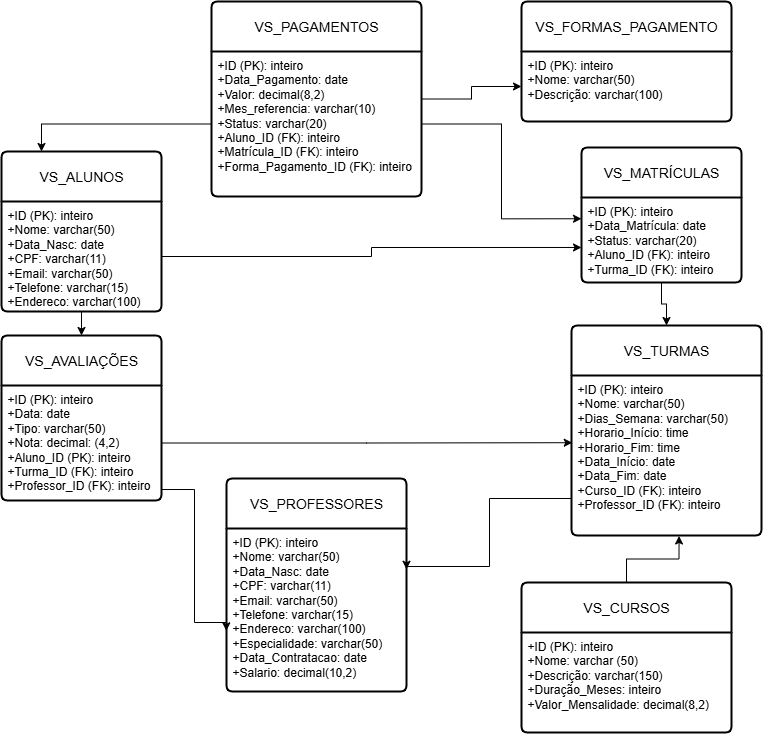

The diagram above was exported from draw.io. Its source (the exported page's mxGraphModel, read from the mxfile embedded in the PNG):
<mxGraphModel dx="1188" dy="760" grid="0" gridSize="10" guides="1" tooltips="1" connect="1" arrows="1" fold="1" page="0" pageScale="1" pageWidth="827" pageHeight="1169" background="none" math="0" shadow="0">
  <root>
    <mxCell id="0" />
    <mxCell id="1" parent="0" />
    <mxCell id="FtDFmXffg37bmRjSY2WC-1" value="VS_ALUNOS" style="swimlane;childLayout=stackLayout;horizontal=1;startSize=50;horizontalStack=0;rounded=1;fontSize=14;fontStyle=0;strokeWidth=2;resizeParent=0;resizeLast=1;shadow=0;dashed=0;align=center;arcSize=4;whiteSpace=wrap;html=1;" parent="1" vertex="1">
      <mxGeometry x="40" y="170" width="160" height="160" as="geometry" />
    </mxCell>
    <mxCell id="FtDFmXffg37bmRjSY2WC-2" value="+ID (PK): inteiro&lt;br&gt;+Nome: varchar(50)&lt;br&gt;+Data_Nasc: date&lt;div&gt;+CPF: varchar(11)&lt;/div&gt;&lt;div&gt;+Email: varchar(50)&lt;/div&gt;&lt;div&gt;+Telefone: varchar(15)&lt;/div&gt;&lt;div&gt;+Endereco: varchar(100)&lt;/div&gt;" style="align=left;strokeColor=none;fillColor=none;spacingLeft=4;spacingRight=4;fontSize=12;verticalAlign=top;resizable=0;rotatable=0;part=1;html=1;whiteSpace=wrap;" parent="FtDFmXffg37bmRjSY2WC-1" vertex="1">
      <mxGeometry y="50" width="160" height="110" as="geometry" />
    </mxCell>
    <mxCell id="qdCQ2Jk1vSYW391ddXIq-1" value="VS_PROFESSORES" style="swimlane;childLayout=stackLayout;horizontal=1;startSize=50;horizontalStack=0;rounded=1;fontSize=14;fontStyle=0;strokeWidth=2;resizeParent=0;resizeLast=1;shadow=0;dashed=0;align=center;arcSize=4;whiteSpace=wrap;html=1;" parent="1" vertex="1">
      <mxGeometry x="265" y="497" width="180" height="213" as="geometry" />
    </mxCell>
    <mxCell id="qdCQ2Jk1vSYW391ddXIq-2" value="+ID (PK): inteiro&lt;br&gt;+Nome: varchar(50)&lt;br&gt;+Data_Nasc: date&lt;div&gt;+CPF: varchar(11)&lt;/div&gt;&lt;div&gt;+Email: varchar(50)&lt;/div&gt;&lt;div&gt;+Telefone: varchar(15)&lt;/div&gt;&lt;div&gt;+Endereco: varchar(100)&lt;/div&gt;&lt;div&gt;+Especialidade: varchar(50)&lt;/div&gt;&lt;div&gt;+Data_Contratacao: date&lt;/div&gt;&lt;div&gt;+Salario: decimal(10,2)&lt;/div&gt;" style="align=left;strokeColor=none;fillColor=none;spacingLeft=4;spacingRight=4;fontSize=12;verticalAlign=top;resizable=0;rotatable=0;part=1;html=1;whiteSpace=wrap;" parent="qdCQ2Jk1vSYW391ddXIq-1" vertex="1">
      <mxGeometry y="50" width="180" height="163" as="geometry" />
    </mxCell>
    <mxCell id="qdCQ2Jk1vSYW391ddXIq-5" value="VS_CURSOS" style="swimlane;childLayout=stackLayout;horizontal=1;startSize=50;horizontalStack=0;rounded=1;fontSize=14;fontStyle=0;strokeWidth=2;resizeParent=0;resizeLast=1;shadow=0;dashed=0;align=center;arcSize=4;whiteSpace=wrap;html=1;" parent="1" vertex="1">
      <mxGeometry x="560" y="601" width="210" height="150" as="geometry" />
    </mxCell>
    <mxCell id="qdCQ2Jk1vSYW391ddXIq-6" value="+ID (PK): inteiro&lt;br&gt;&lt;div&gt;+Nome: varchar (50)&lt;/div&gt;&lt;div&gt;+Descrição: varchar(150)&lt;/div&gt;&lt;div&gt;+Duração_Meses: inteiro&lt;/div&gt;&lt;div&gt;+Valor_Mensalidade: decimal(8,2)&lt;/div&gt;" style="align=left;strokeColor=none;fillColor=none;spacingLeft=4;spacingRight=4;fontSize=12;verticalAlign=top;resizable=0;rotatable=0;part=1;html=1;whiteSpace=wrap;" parent="qdCQ2Jk1vSYW391ddXIq-5" vertex="1">
      <mxGeometry y="50" width="210" height="100" as="geometry" />
    </mxCell>
    <mxCell id="qdCQ2Jk1vSYW391ddXIq-9" value="VS_MATRÍCULAS" style="swimlane;childLayout=stackLayout;horizontal=1;startSize=50;horizontalStack=0;rounded=1;fontSize=14;fontStyle=0;strokeWidth=2;resizeParent=0;resizeLast=1;shadow=0;dashed=0;align=center;arcSize=4;whiteSpace=wrap;html=1;" parent="1" vertex="1">
      <mxGeometry x="620" y="166" width="160" height="135" as="geometry" />
    </mxCell>
    <mxCell id="qdCQ2Jk1vSYW391ddXIq-10" value="+ID (PK): inteiro&lt;div&gt;+Data_Matrícula: date&lt;/div&gt;&lt;div&gt;+Status: varchar(20)&lt;/div&gt;&lt;div&gt;+Aluno_ID (FK): inteiro&lt;/div&gt;&lt;div&gt;+Turma_ID (FK): inteiro&lt;/div&gt;" style="align=left;strokeColor=none;fillColor=none;spacingLeft=4;spacingRight=4;fontSize=12;verticalAlign=top;resizable=0;rotatable=0;part=1;html=1;whiteSpace=wrap;" parent="qdCQ2Jk1vSYW391ddXIq-9" vertex="1">
      <mxGeometry y="50" width="160" height="85" as="geometry" />
    </mxCell>
    <mxCell id="qdCQ2Jk1vSYW391ddXIq-20" style="edgeStyle=orthogonalEdgeStyle;rounded=0;orthogonalLoop=1;jettySize=auto;html=1;" parent="1" source="qdCQ2Jk1vSYW391ddXIq-11" target="qdCQ2Jk1vSYW391ddXIq-14" edge="1">
      <mxGeometry relative="1" as="geometry" />
    </mxCell>
    <mxCell id="qdCQ2Jk1vSYW391ddXIq-11" value="VS_PAGAMENTOS" style="swimlane;childLayout=stackLayout;horizontal=1;startSize=50;horizontalStack=0;rounded=1;fontSize=14;fontStyle=0;strokeWidth=2;resizeParent=0;resizeLast=1;shadow=0;dashed=0;align=center;arcSize=4;whiteSpace=wrap;html=1;" parent="1" vertex="1">
      <mxGeometry x="250" y="20" width="210" height="195" as="geometry" />
    </mxCell>
    <mxCell id="qdCQ2Jk1vSYW391ddXIq-12" value="+ID (PK): inteiro&lt;div&gt;+Data_Pagamento: date&lt;/div&gt;&lt;div&gt;+Valor: decimal(8,2)&lt;/div&gt;&lt;div&gt;+Mes_referencia: varchar(10)&lt;/div&gt;&lt;div&gt;+Status: varchar(20)&lt;/div&gt;&lt;div&gt;+Aluno_ID (FK): inteiro&lt;/div&gt;&lt;div&gt;+Matrícula_ID (FK): inteiro&lt;/div&gt;&lt;div&gt;+Forma_Pagamento_ID (FK): inteiro&lt;/div&gt;" style="align=left;strokeColor=none;fillColor=none;spacingLeft=4;spacingRight=4;fontSize=12;verticalAlign=top;resizable=0;rotatable=0;part=1;html=1;whiteSpace=wrap;" parent="qdCQ2Jk1vSYW391ddXIq-11" vertex="1">
      <mxGeometry y="50" width="210" height="145" as="geometry" />
    </mxCell>
    <mxCell id="qdCQ2Jk1vSYW391ddXIq-13" value="VS_FORMAS_PAGAMENTO" style="swimlane;childLayout=stackLayout;horizontal=1;startSize=50;horizontalStack=0;rounded=1;fontSize=14;fontStyle=0;strokeWidth=2;resizeParent=0;resizeLast=1;shadow=0;dashed=0;align=center;arcSize=4;whiteSpace=wrap;html=1;" parent="1" vertex="1">
      <mxGeometry x="560" y="20" width="210" height="120" as="geometry" />
    </mxCell>
    <mxCell id="qdCQ2Jk1vSYW391ddXIq-14" value="+ID (PK): inteiro&lt;br&gt;&lt;div&gt;+Nome: varchar(50)&lt;/div&gt;&lt;div&gt;+Descrição: varchar(100)&lt;/div&gt;" style="align=left;strokeColor=none;fillColor=none;spacingLeft=4;spacingRight=4;fontSize=12;verticalAlign=top;resizable=0;rotatable=0;part=1;html=1;whiteSpace=wrap;" parent="qdCQ2Jk1vSYW391ddXIq-13" vertex="1">
      <mxGeometry y="50" width="210" height="70" as="geometry" />
    </mxCell>
    <mxCell id="qdCQ2Jk1vSYW391ddXIq-15" value="VS_AVALIAÇÕES" style="swimlane;childLayout=stackLayout;horizontal=1;startSize=50;horizontalStack=0;rounded=1;fontSize=14;fontStyle=0;strokeWidth=2;resizeParent=0;resizeLast=1;shadow=0;dashed=0;align=center;arcSize=4;whiteSpace=wrap;html=1;" parent="1" vertex="1">
      <mxGeometry x="40" y="354" width="160" height="165" as="geometry" />
    </mxCell>
    <mxCell id="qdCQ2Jk1vSYW391ddXIq-16" value="+ID (PK): inteiro&lt;div&gt;+Data: date&lt;/div&gt;&lt;div&gt;+Tipo: varchar(50)&lt;/div&gt;&lt;div&gt;+Nota: decimal: (4,2)&lt;/div&gt;&lt;div&gt;+Aluno_ID (PK): inteiro&lt;/div&gt;&lt;div&gt;+Turma_ID (FK): inteiro&lt;/div&gt;&lt;div&gt;+Professor_ID (FK): inteiro&lt;/div&gt;" style="align=left;strokeColor=none;fillColor=none;spacingLeft=4;spacingRight=4;fontSize=12;verticalAlign=top;resizable=0;rotatable=0;part=1;html=1;whiteSpace=wrap;" parent="qdCQ2Jk1vSYW391ddXIq-15" vertex="1">
      <mxGeometry y="50" width="160" height="115" as="geometry" />
    </mxCell>
    <mxCell id="qdCQ2Jk1vSYW391ddXIq-17" value="VS_TURMAS" style="swimlane;childLayout=stackLayout;horizontal=1;startSize=50;horizontalStack=0;rounded=1;fontSize=14;fontStyle=0;strokeWidth=2;resizeParent=0;resizeLast=1;shadow=0;dashed=0;align=center;arcSize=4;whiteSpace=wrap;html=1;" parent="1" vertex="1">
      <mxGeometry x="610" y="344" width="190" height="210" as="geometry" />
    </mxCell>
    <mxCell id="qdCQ2Jk1vSYW391ddXIq-18" value="+ID (PK): inteiro&lt;div&gt;+Nome: varchar(50)&lt;/div&gt;&lt;div&gt;+Dias_Semana: varchar(50)&lt;/div&gt;&lt;div&gt;+Horario_Início: time&lt;/div&gt;&lt;div&gt;+Horario_Fim: time&lt;/div&gt;&lt;div&gt;+Data_Início: date&lt;/div&gt;&lt;div&gt;+Data_Fim: date&lt;/div&gt;&lt;div&gt;+Curso_ID (FK): inteiro&lt;/div&gt;&lt;div&gt;+Professor_ID (FK): inteiro&lt;/div&gt;" style="align=left;strokeColor=none;fillColor=none;spacingLeft=4;spacingRight=4;fontSize=12;verticalAlign=top;resizable=0;rotatable=0;part=1;html=1;whiteSpace=wrap;" parent="qdCQ2Jk1vSYW391ddXIq-17" vertex="1">
      <mxGeometry y="50" width="190" height="160" as="geometry" />
    </mxCell>
    <mxCell id="qdCQ2Jk1vSYW391ddXIq-23" style="edgeStyle=orthogonalEdgeStyle;rounded=0;orthogonalLoop=1;jettySize=auto;html=1;entryX=0.25;entryY=0;entryDx=0;entryDy=0;" parent="1" source="qdCQ2Jk1vSYW391ddXIq-12" target="FtDFmXffg37bmRjSY2WC-1" edge="1">
      <mxGeometry relative="1" as="geometry" />
    </mxCell>
    <mxCell id="qdCQ2Jk1vSYW391ddXIq-24" style="edgeStyle=orthogonalEdgeStyle;rounded=0;orthogonalLoop=1;jettySize=auto;html=1;" parent="1" source="FtDFmXffg37bmRjSY2WC-2" target="qdCQ2Jk1vSYW391ddXIq-15" edge="1">
      <mxGeometry relative="1" as="geometry" />
    </mxCell>
    <mxCell id="qdCQ2Jk1vSYW391ddXIq-30" style="edgeStyle=orthogonalEdgeStyle;rounded=0;orthogonalLoop=1;jettySize=auto;html=1;entryX=0.566;entryY=1.003;entryDx=0;entryDy=0;entryPerimeter=0;" parent="1" source="qdCQ2Jk1vSYW391ddXIq-5" target="qdCQ2Jk1vSYW391ddXIq-18" edge="1">
      <mxGeometry relative="1" as="geometry">
        <mxPoint x="720" y="564" as="targetPoint" />
      </mxGeometry>
    </mxCell>
    <mxCell id="qdCQ2Jk1vSYW391ddXIq-31" style="edgeStyle=orthogonalEdgeStyle;rounded=0;orthogonalLoop=1;jettySize=auto;html=1;entryX=0;entryY=0.588;entryDx=0;entryDy=0;entryPerimeter=0;" parent="1" source="FtDFmXffg37bmRjSY2WC-2" target="qdCQ2Jk1vSYW391ddXIq-10" edge="1">
      <mxGeometry relative="1" as="geometry" />
    </mxCell>
    <mxCell id="qdCQ2Jk1vSYW391ddXIq-33" style="edgeStyle=orthogonalEdgeStyle;rounded=0;orthogonalLoop=1;jettySize=auto;html=1;entryX=0.004;entryY=0.42;entryDx=0;entryDy=0;entryPerimeter=0;" parent="1" source="qdCQ2Jk1vSYW391ddXIq-16" target="qdCQ2Jk1vSYW391ddXIq-18" edge="1">
      <mxGeometry relative="1" as="geometry" />
    </mxCell>
    <mxCell id="qdCQ2Jk1vSYW391ddXIq-34" style="edgeStyle=orthogonalEdgeStyle;rounded=0;orthogonalLoop=1;jettySize=auto;html=1;entryX=1;entryY=0.25;entryDx=0;entryDy=0;" parent="1" target="qdCQ2Jk1vSYW391ddXIq-2" edge="1">
      <mxGeometry relative="1" as="geometry">
        <mxPoint x="610" y="517.0000000000002" as="sourcePoint" />
        <Array as="points">
          <mxPoint x="528" y="517" />
          <mxPoint x="528" y="585" />
        </Array>
      </mxGeometry>
    </mxCell>
    <mxCell id="qdCQ2Jk1vSYW391ddXIq-35" style="edgeStyle=orthogonalEdgeStyle;rounded=0;orthogonalLoop=1;jettySize=auto;html=1;entryX=0;entryY=0.25;entryDx=0;entryDy=0;" parent="1" source="qdCQ2Jk1vSYW391ddXIq-12" target="qdCQ2Jk1vSYW391ddXIq-10" edge="1">
      <mxGeometry relative="1" as="geometry" />
    </mxCell>
    <mxCell id="qdCQ2Jk1vSYW391ddXIq-36" style="edgeStyle=orthogonalEdgeStyle;rounded=0;orthogonalLoop=1;jettySize=auto;html=1;entryX=0.5;entryY=0;entryDx=0;entryDy=0;" parent="1" source="qdCQ2Jk1vSYW391ddXIq-10" target="qdCQ2Jk1vSYW391ddXIq-17" edge="1">
      <mxGeometry relative="1" as="geometry" />
    </mxCell>
    <mxCell id="qdCQ2Jk1vSYW391ddXIq-37" style="edgeStyle=orthogonalEdgeStyle;rounded=0;orthogonalLoop=1;jettySize=auto;html=1;entryX=-0.001;entryY=0.628;entryDx=0;entryDy=0;entryPerimeter=0;" parent="1" source="qdCQ2Jk1vSYW391ddXIq-16" target="qdCQ2Jk1vSYW391ddXIq-2" edge="1">
      <mxGeometry relative="1" as="geometry">
        <Array as="points">
          <mxPoint x="233" y="508" />
          <mxPoint x="233" y="641" />
        </Array>
      </mxGeometry>
    </mxCell>
  </root>
</mxGraphModel>